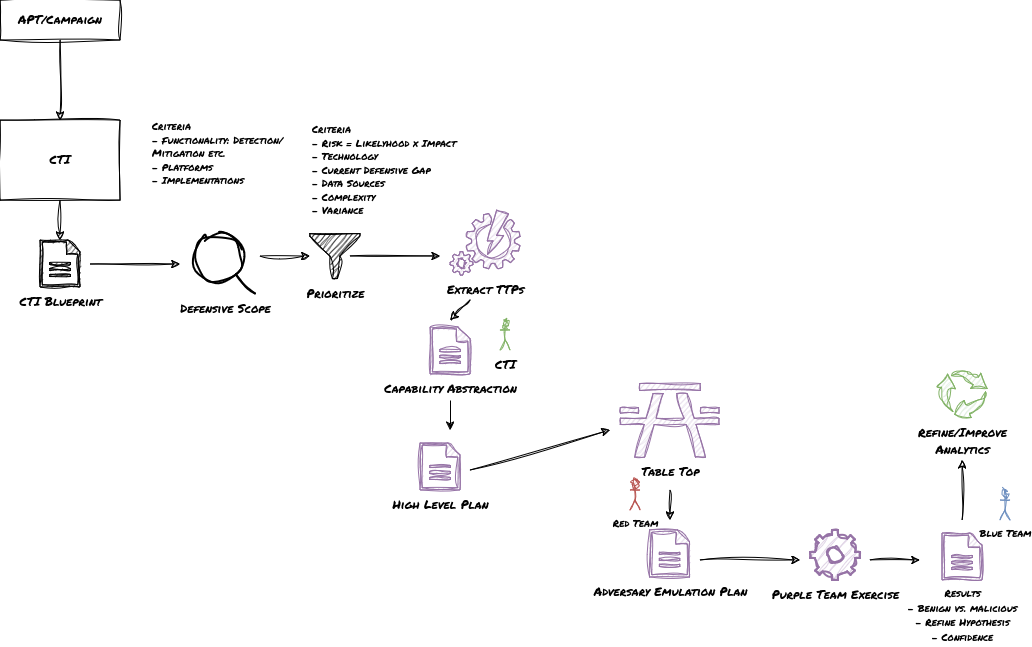

The diagram above was exported from draw.io. Its source (the exported page's mxGraphModel, read from the mxfile embedded in the PNG):
<mxGraphModel dx="656" dy="739" grid="1" gridSize="10" guides="1" tooltips="1" connect="1" arrows="1" fold="1" page="1" pageScale="1" pageWidth="1169" pageHeight="827" math="0" shadow="0">
  <root>
    <mxCell id="0" />
    <mxCell id="1" parent="0" />
    <mxCell id="Dy0mUnzWAKcq1K_zzdS--2" value="&lt;font data-font-src=&quot;https://fonts.googleapis.com/css?family=Permanent+Marker&quot; face=&quot;Permanent Marker&quot;&gt;APT/Campaign&lt;/font&gt;" style="rounded=0;whiteSpace=wrap;html=1;sketch=1;curveFitting=1;jiggle=2;" parent="1" vertex="1">
      <mxGeometry x="40" y="40" width="120" height="40" as="geometry" />
    </mxCell>
    <mxCell id="Dy0mUnzWAKcq1K_zzdS--4" value="&lt;font data-font-src=&quot;https://fonts.googleapis.com/css?family=Permanent+Marker&quot; face=&quot;Permanent Marker&quot;&gt;CTI&lt;/font&gt;" style="rounded=0;whiteSpace=wrap;html=1;sketch=1;curveFitting=1;jiggle=2;" parent="1" vertex="1">
      <mxGeometry x="40" y="160" width="120" height="80" as="geometry" />
    </mxCell>
    <mxCell id="Dy0mUnzWAKcq1K_zzdS--5" value="" style="endArrow=classic;html=1;rounded=0;exitX=0.5;exitY=1;exitDx=0;exitDy=0;entryX=0.5;entryY=0;entryDx=0;entryDy=0;sketch=1;curveFitting=1;jiggle=2;" parent="1" source="Dy0mUnzWAKcq1K_zzdS--2" target="Dy0mUnzWAKcq1K_zzdS--4" edge="1">
      <mxGeometry width="50" height="50" relative="1" as="geometry">
        <mxPoint x="580" y="490" as="sourcePoint" />
        <mxPoint x="630" y="440" as="targetPoint" />
      </mxGeometry>
    </mxCell>
    <mxCell id="Dy0mUnzWAKcq1K_zzdS--7" value="&lt;font data-font-src=&quot;https://fonts.googleapis.com/css?family=Permanent+Marker&quot; face=&quot;Permanent Marker&quot;&gt;CTI Blueprint&lt;/font&gt;" style="pointerEvents=1;shadow=0;dashed=0;html=1;strokeColor=default;fillColor=#505050;labelPosition=center;verticalLabelPosition=bottom;verticalAlign=top;outlineConnect=0;align=center;shape=mxgraph.office.concepts.document;sketch=1;curveFitting=1;jiggle=2;" parent="1" vertex="1">
      <mxGeometry x="80" y="280" width="40" height="47" as="geometry" />
    </mxCell>
    <mxCell id="Dy0mUnzWAKcq1K_zzdS--8" value="" style="endArrow=classic;html=1;rounded=0;exitX=0.5;exitY=1;exitDx=0;exitDy=0;sketch=1;curveFitting=1;jiggle=2;" parent="1" source="Dy0mUnzWAKcq1K_zzdS--4" target="Dy0mUnzWAKcq1K_zzdS--7" edge="1">
      <mxGeometry width="50" height="50" relative="1" as="geometry">
        <mxPoint x="180" y="400" as="sourcePoint" />
        <mxPoint x="230" y="350" as="targetPoint" />
      </mxGeometry>
    </mxCell>
    <mxCell id="Dy0mUnzWAKcq1K_zzdS--9" value="&lt;font data-font-src=&quot;https://fonts.googleapis.com/css?family=Permanent+Marker&quot; face=&quot;Permanent Marker&quot;&gt;Prioritize&lt;/font&gt;" style="sketch=1;aspect=fixed;pointerEvents=1;shadow=0;dashed=0;html=1;strokeColor=default;labelPosition=center;verticalLabelPosition=bottom;verticalAlign=top;align=center;fillColor=#000000;shape=mxgraph.mscae.enterprise.filter;curveFitting=1;jiggle=2;" parent="1" vertex="1">
      <mxGeometry x="350" y="273.5" width="50" height="45" as="geometry" />
    </mxCell>
    <mxCell id="Dy0mUnzWAKcq1K_zzdS--10" value="&lt;font face=&quot;Permanent Marker&quot;&gt;Defensive Scope&lt;br&gt;&lt;/font&gt;" style="html=1;verticalLabelPosition=bottom;align=center;labelBackgroundColor=#ffffff;verticalAlign=top;strokeWidth=2;strokeColor=#000000;shadow=0;dashed=0;shape=mxgraph.ios7.icons.looking_glass;sketch=1;curveFitting=1;jiggle=2;" parent="1" vertex="1">
      <mxGeometry x="235" y="273.5" width="60" height="60" as="geometry" />
    </mxCell>
    <mxCell id="Dy0mUnzWAKcq1K_zzdS--11" value="" style="endArrow=classic;html=1;rounded=0;sketch=1;curveFitting=1;jiggle=2;" parent="1" edge="1">
      <mxGeometry width="50" height="50" relative="1" as="geometry">
        <mxPoint x="130" y="304" as="sourcePoint" />
        <mxPoint x="220" y="304" as="targetPoint" />
      </mxGeometry>
    </mxCell>
    <mxCell id="Dy0mUnzWAKcq1K_zzdS--17" value="&lt;div style=&quot;font-size: 10px;&quot; align=&quot;left&quot;&gt;&lt;font style=&quot;font-size: 10px;&quot; data-font-src=&quot;https://fonts.googleapis.com/css?family=Permanent+Marker&quot; face=&quot;Permanent Marker&quot;&gt;Criteria&lt;/font&gt;&lt;/div&gt;&lt;div style=&quot;font-size: 10px;&quot; align=&quot;left&quot;&gt;&lt;font style=&quot;font-size: 10px;&quot; face=&quot;Permanent Marker&quot;&gt;- Risk = Likelyhood x Impact&lt;/font&gt;&lt;/div&gt;&lt;div style=&quot;font-size: 10px;&quot; align=&quot;left&quot;&gt;&lt;font style=&quot;font-size: 10px;&quot; face=&quot;Permanent Marker&quot;&gt;- Technology&lt;br&gt;&lt;/font&gt;&lt;/div&gt;&lt;div style=&quot;font-size: 10px;&quot; align=&quot;left&quot;&gt;&lt;font style=&quot;font-size: 10px;&quot; face=&quot;Permanent Marker&quot;&gt;- Current Defensive Gap&lt;br&gt;&lt;/font&gt;&lt;/div&gt;&lt;div style=&quot;font-size: 10px;&quot; align=&quot;left&quot;&gt;&lt;font style=&quot;font-size: 10px;&quot; face=&quot;Permanent Marker&quot;&gt;- D&lt;/font&gt;&lt;font style=&quot;font-size: 10px;&quot; data-font-src=&quot;https://fonts.googleapis.com/css?family=Permanent+Marker&quot; face=&quot;Permanent Marker&quot;&gt;ata Sources&lt;/font&gt;&lt;/div&gt;&lt;div style=&quot;font-size: 10px;&quot; align=&quot;left&quot;&gt;&lt;font style=&quot;font-size: 10px;&quot; data-font-src=&quot;https://fonts.googleapis.com/css?family=Permanent+Marker&quot; face=&quot;Permanent Marker&quot;&gt;- Complexity&lt;/font&gt;&lt;/div&gt;&lt;div style=&quot;font-size: 10px;&quot; align=&quot;left&quot;&gt;&lt;font style=&quot;font-size: 10px;&quot; data-font-src=&quot;https://fonts.googleapis.com/css?family=Permanent+Marker&quot; face=&quot;Permanent Marker&quot;&gt;- Variance&lt;br&gt;&lt;/font&gt;&lt;/div&gt;" style="text;html=1;strokeColor=none;fillColor=none;align=left;verticalAlign=middle;whiteSpace=wrap;rounded=0;" parent="1" vertex="1">
      <mxGeometry x="350" y="160" width="150" height="100" as="geometry" />
    </mxCell>
    <mxCell id="Dy0mUnzWAKcq1K_zzdS--19" value="&lt;div style=&quot;font-size: 10px;&quot; align=&quot;left&quot;&gt;&lt;font style=&quot;font-size: 10px;&quot; data-font-src=&quot;https://fonts.googleapis.com/css?family=Permanent+Marker&quot; face=&quot;Permanent Marker&quot;&gt;Criteria&lt;/font&gt;&lt;/div&gt;&lt;div style=&quot;font-size: 10px;&quot; align=&quot;left&quot;&gt;&lt;font style=&quot;font-size: 10px;&quot; face=&quot;Permanent Marker&quot;&gt;- Functionality: Detection/Mitigation etc.&lt;/font&gt;&lt;/div&gt;&lt;div style=&quot;font-size: 10px;&quot; align=&quot;left&quot;&gt;&lt;font style=&quot;font-size: 10px;&quot; face=&quot;Permanent Marker&quot;&gt;- Platforms&lt;/font&gt;&lt;/div&gt;&lt;div style=&quot;font-size: 10px;&quot; align=&quot;left&quot;&gt;&lt;font style=&quot;font-size: 10px;&quot; face=&quot;Permanent Marker&quot;&gt;- Implementations&lt;/font&gt;&lt;/div&gt;&lt;div style=&quot;font-size: 10px;&quot; align=&quot;left&quot;&gt;&lt;font style=&quot;font-size: 10px;&quot; face=&quot;Permanent Marker&quot;&gt;&lt;br&gt;&lt;/font&gt;&lt;/div&gt;" style="text;html=1;strokeColor=none;fillColor=none;align=left;verticalAlign=middle;whiteSpace=wrap;rounded=0;" parent="1" vertex="1">
      <mxGeometry x="190" y="150" width="150" height="100" as="geometry" />
    </mxCell>
    <mxCell id="Dy0mUnzWAKcq1K_zzdS--22" value="" style="endArrow=classic;html=1;rounded=0;sketch=1;curveFitting=1;jiggle=2;" parent="1" edge="1">
      <mxGeometry width="50" height="50" relative="1" as="geometry">
        <mxPoint x="300" y="296" as="sourcePoint" />
        <mxPoint x="350" y="296" as="targetPoint" />
      </mxGeometry>
    </mxCell>
    <mxCell id="Dy0mUnzWAKcq1K_zzdS--25" value="" style="endArrow=classic;html=1;rounded=0;sketch=1;curveFitting=1;jiggle=2;" parent="1" edge="1">
      <mxGeometry width="50" height="50" relative="1" as="geometry">
        <mxPoint x="390" y="296" as="sourcePoint" />
        <mxPoint x="480" y="296" as="targetPoint" />
      </mxGeometry>
    </mxCell>
    <mxCell id="Dy0mUnzWAKcq1K_zzdS--26" value="&lt;font face=&quot;Permanent Marker&quot;&gt;Capability Abstraction&lt;/font&gt;" style="pointerEvents=1;shadow=0;dashed=0;html=1;strokeColor=#9673a6;fillColor=#e1d5e7;labelPosition=center;verticalLabelPosition=bottom;verticalAlign=top;outlineConnect=0;align=center;shape=mxgraph.office.concepts.document;sketch=1;curveFitting=1;jiggle=2;" parent="1" vertex="1">
      <mxGeometry x="470" y="367" width="40" height="47" as="geometry" />
    </mxCell>
    <mxCell id="Dy0mUnzWAKcq1K_zzdS--44" value="&lt;font face=&quot;Permanent Marker&quot;&gt;High Level Plan&lt;br&gt;&lt;/font&gt;" style="pointerEvents=1;shadow=0;dashed=0;html=1;strokeColor=#9673a6;fillColor=#e1d5e7;labelPosition=center;verticalLabelPosition=bottom;verticalAlign=top;outlineConnect=0;align=center;shape=mxgraph.office.concepts.document;sketch=1;curveFitting=1;jiggle=2;" parent="1" vertex="1">
      <mxGeometry x="460" y="483" width="40" height="47" as="geometry" />
    </mxCell>
    <mxCell id="Dy0mUnzWAKcq1K_zzdS--52" value="&lt;font face=&quot;Permanent Marker&quot;&gt;Adversary Emulation Plan&lt;br&gt;&lt;/font&gt;" style="pointerEvents=1;shadow=0;dashed=0;html=1;strokeColor=#9673a6;fillColor=#e1d5e7;labelPosition=center;verticalLabelPosition=bottom;verticalAlign=top;outlineConnect=0;align=center;shape=mxgraph.office.concepts.document;sketch=1;curveFitting=1;jiggle=2;" parent="1" vertex="1">
      <mxGeometry x="689.5" y="570" width="40" height="47" as="geometry" />
    </mxCell>
    <mxCell id="Dy0mUnzWAKcq1K_zzdS--54" value="&lt;font data-font-src=&quot;https://fonts.googleapis.com/css?family=Permanent+Marker&quot; face=&quot;Permanent Marker&quot;&gt;Purple Team Exercise&lt;br&gt;&lt;/font&gt;" style="html=1;verticalLabelPosition=bottom;align=center;labelBackgroundColor=#ffffff;verticalAlign=top;strokeWidth=2;strokeColor=#9673a6;shadow=0;dashed=0;shape=mxgraph.ios7.icons.settings;fillColor=#e1d5e7;sketch=1;curveFitting=1;jiggle=2;" parent="1" vertex="1">
      <mxGeometry x="850" y="570" width="50" height="50" as="geometry" />
    </mxCell>
    <mxCell id="Dy0mUnzWAKcq1K_zzdS--55" value="&lt;font data-font-src=&quot;https://fonts.googleapis.com/css?family=Permanent+Marker&quot; face=&quot;Permanent Marker&quot;&gt;Table Top&lt;br&gt;&lt;/font&gt;" style="shape=mxgraph.signs.sports.picnic_table_2;html=1;pointerEvents=1;fillColor=#e1d5e7;strokeColor=#9673a6;verticalLabelPosition=bottom;verticalAlign=top;align=center;sketch=1;curveFitting=1;jiggle=2;" parent="1" vertex="1">
      <mxGeometry x="660" y="410" width="99" height="87" as="geometry" />
    </mxCell>
    <mxCell id="Dy0mUnzWAKcq1K_zzdS--57" value="" style="endArrow=classic;html=1;rounded=0;sketch=1;curveFitting=1;jiggle=2;" parent="1" edge="1">
      <mxGeometry width="50" height="50" relative="1" as="geometry">
        <mxPoint x="510" y="510" as="sourcePoint" />
        <mxPoint x="650" y="470" as="targetPoint" />
      </mxGeometry>
    </mxCell>
    <mxCell id="Dy0mUnzWAKcq1K_zzdS--58" value="" style="endArrow=classic;html=1;rounded=0;sketch=1;curveFitting=1;jiggle=2;" parent="1" edge="1">
      <mxGeometry width="50" height="50" relative="1" as="geometry">
        <mxPoint x="710" y="530" as="sourcePoint" />
        <mxPoint x="710" y="560" as="targetPoint" />
      </mxGeometry>
    </mxCell>
    <mxCell id="Dy0mUnzWAKcq1K_zzdS--59" value="" style="endArrow=classic;html=1;rounded=0;sketch=1;curveFitting=1;jiggle=2;" parent="1" edge="1">
      <mxGeometry width="50" height="50" relative="1" as="geometry">
        <mxPoint x="740" y="600" as="sourcePoint" />
        <mxPoint x="840" y="600" as="targetPoint" />
      </mxGeometry>
    </mxCell>
    <mxCell id="Dy0mUnzWAKcq1K_zzdS--60" value="&lt;font style=&quot;font-size: 10px;&quot; data-font-src=&quot;https://fonts.googleapis.com/css?family=Permanent+Marker&quot; face=&quot;Permanent Marker&quot;&gt;Results&lt;br&gt;- Benign vs. malicious&lt;br&gt;- Refine Hypothesis&lt;br&gt;- Confidence&lt;br&gt;&lt;/font&gt;" style="pointerEvents=1;shadow=0;dashed=0;html=1;strokeColor=#9673a6;fillColor=#e1d5e7;labelPosition=center;verticalLabelPosition=bottom;verticalAlign=top;outlineConnect=0;align=center;shape=mxgraph.office.concepts.document;sketch=1;curveFitting=1;jiggle=2;" parent="1" vertex="1">
      <mxGeometry x="982" y="573" width="40" height="47" as="geometry" />
    </mxCell>
    <mxCell id="Dy0mUnzWAKcq1K_zzdS--61" value="" style="endArrow=classic;html=1;rounded=0;sketch=1;curveFitting=1;jiggle=2;" parent="1" edge="1">
      <mxGeometry width="50" height="50" relative="1" as="geometry">
        <mxPoint x="910" y="600" as="sourcePoint" />
        <mxPoint x="960" y="600" as="targetPoint" />
      </mxGeometry>
    </mxCell>
    <mxCell id="Dy0mUnzWAKcq1K_zzdS--62" value="" style="endArrow=classic;html=1;rounded=0;sketch=1;curveFitting=1;jiggle=2;" parent="1" edge="1">
      <mxGeometry width="50" height="50" relative="1" as="geometry">
        <mxPoint x="510" y="340" as="sourcePoint" />
        <mxPoint x="490" y="360" as="targetPoint" />
      </mxGeometry>
    </mxCell>
    <mxCell id="Dy0mUnzWAKcq1K_zzdS--98" value="&lt;font data-font-src=&quot;https://fonts.googleapis.com/css?family=Permanent+Marker&quot; face=&quot;Permanent Marker&quot;&gt;Extract TTPs&lt;br&gt;&lt;/font&gt;" style="verticalLabelPosition=bottom;html=1;verticalAlign=top;align=center;strokeColor=#9673a6;fillColor=#e1d5e7;shape=mxgraph.azure.automation;pointerEvents=1;sketch=1;curveFitting=1;jiggle=2;" parent="1" vertex="1">
      <mxGeometry x="490" y="250" width="70" height="65" as="geometry" />
    </mxCell>
    <mxCell id="Dy0mUnzWAKcq1K_zzdS--106" value="&lt;font data-font-src=&quot;https://fonts.googleapis.com/css?family=Permanent+Marker&quot; face=&quot;Permanent Marker&quot;&gt;Refine/Improve&lt;br&gt;Analytics&lt;/font&gt;" style="sketch=1;html=1;aspect=fixed;strokeColor=#82b366;shadow=0;fillColor=#d5e8d4;verticalAlign=top;labelPosition=center;verticalLabelPosition=bottom;shape=mxgraph.gcp2.arrow_cycle;curveFitting=1;jiggle=2;" parent="1" vertex="1">
      <mxGeometry x="977" y="410" width="50" height="47.5" as="geometry" />
    </mxCell>
    <mxCell id="Dy0mUnzWAKcq1K_zzdS--108" value="" style="endArrow=classic;html=1;rounded=0;sketch=1;curveFitting=1;jiggle=2;" parent="1" edge="1">
      <mxGeometry width="50" height="50" relative="1" as="geometry">
        <mxPoint x="1002" y="560" as="sourcePoint" />
        <mxPoint x="1002" y="500" as="targetPoint" />
      </mxGeometry>
    </mxCell>
    <mxCell id="0uKEHey4B336cUfquH7n-1" value="&lt;font style=&quot;font-size: 10px;&quot; data-font-src=&quot;https://fonts.googleapis.com/css?family=Permanent+Marker&quot; face=&quot;Permanent Marker&quot;&gt;Red Team&lt;br&gt;&lt;/font&gt;" style="shape=umlActor;verticalLabelPosition=bottom;verticalAlign=top;html=1;outlineConnect=0;sketch=1;curveFitting=1;jiggle=2;fillColor=#f8cecc;strokeColor=#b85450;" parent="1" vertex="1">
      <mxGeometry x="670" y="520" width="10" height="30" as="geometry" />
    </mxCell>
    <mxCell id="0uKEHey4B336cUfquH7n-2" value="&lt;font face=&quot;Permanent Marker&quot;&gt;CTI&lt;/font&gt;" style="shape=umlActor;verticalLabelPosition=bottom;verticalAlign=top;html=1;outlineConnect=0;sketch=1;curveFitting=1;jiggle=2;fillColor=#d5e8d4;strokeColor=#82b366;" parent="1" vertex="1">
      <mxGeometry x="540" y="360" width="10" height="30" as="geometry" />
    </mxCell>
    <mxCell id="0uKEHey4B336cUfquH7n-3" value="&lt;font style=&quot;font-size: 10px;&quot; data-font-src=&quot;https://fonts.googleapis.com/css?family=Permanent+Marker&quot; face=&quot;Permanent Marker&quot;&gt;Blue Team&lt;br&gt;&lt;/font&gt;" style="shape=umlActor;verticalLabelPosition=bottom;verticalAlign=top;html=1;outlineConnect=0;sketch=1;curveFitting=1;jiggle=2;fillColor=#dae8fc;strokeColor=#6c8ebf;" parent="1" vertex="1">
      <mxGeometry x="1040" y="530" width="10" height="30" as="geometry" />
    </mxCell>
    <mxCell id="P2ksDGtk20z5NUmpqRyK-1" value="" style="endArrow=classic;html=1;rounded=0;" edge="1" parent="1">
      <mxGeometry width="50" height="50" relative="1" as="geometry">
        <mxPoint x="490" y="440" as="sourcePoint" />
        <mxPoint x="490" y="470" as="targetPoint" />
      </mxGeometry>
    </mxCell>
  </root>
</mxGraphModel>